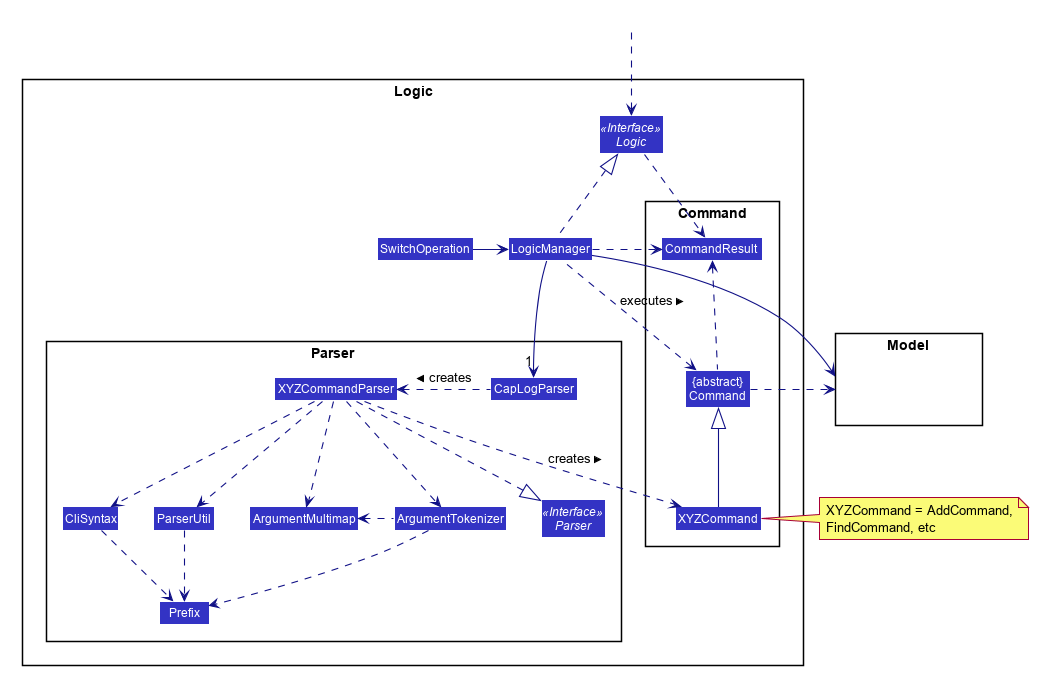

The diagram above was rendered by PlantUML. Its source (embedded in the PNG):
@startuml








skinparam BackgroundColor #FFFFFFF

skinparam Shadowing false

skinparam Class {
    FontColor #FFFFFF
    BorderThickness 1
    BorderColor #FFFFFF
    StereotypeFontColor #FFFFFF
    FontName Arial
}

skinparam Actor {
    BorderColor #000000
    Color #000000
    FontName Arial
}

skinparam Sequence {
    MessageAlign center
    BoxFontSize 15
    BoxPadding 0
    BoxFontColor #FFFFFF
    FontName Arial
}

skinparam Participant {
    FontColor #FFFFFFF
    Padding 20
}

skinparam MinClassWidth 50
skinparam ParticipantPadding 10
skinparam Shadowing false
skinparam DefaultTextAlignment center
skinparam packageStyle Rectangle

hide footbox
hide members
hide circle
skinparam arrowThickness 1.1
skinparam arrowColor #101086
skinparam classBackgroundColor #3333C4

package Logic {

package Parser {
Interface Parser <<Interface>>
Class CapLogParser
Class XYZCommandParser
Class CliSyntax
Class ParserUtil
Class ArgumentMultimap
Class ArgumentTokenizer
Class Prefix
}

package Command {
Class XYZCommand
Class CommandResult
Class "{abstract}\nCommand" as Command
}

Interface Logic <<Interface>>
Class LogicManager
Class SwitchOperation
}

package Model{
Class HiddenModel #FFFFFF
}

Class HiddenOutside #FFFFFF
HiddenOutside ..> Logic

SwitchOperation -right-> LogicManager
LogicManager .up.|> Logic
LogicManager -->"1" CapLogParser
CapLogParser .left.> XYZCommandParser: creates >

XYZCommandParser ..> XYZCommand : creates >
XYZCommandParser ..|> Parser
XYZCommandParser ..> ArgumentMultimap
XYZCommandParser ..> ArgumentTokenizer
ArgumentTokenizer .left.> ArgumentMultimap
XYZCommandParser ..> CliSyntax
CliSyntax ..> Prefix
XYZCommandParser ..> ParserUtil
ParserUtil .down.> Prefix
ArgumentTokenizer .down.> Prefix
XYZCommand -up-|> Command
LogicManager .left.> Command : executes >

LogicManager --> Model
Command .right.> Model
note right of XYZCommand: XYZCommand = AddCommand, \nFindCommand, etc

Logic ..> CommandResult
LogicManager .down.> CommandResult
Command .up.> CommandResult
CommandResult -[hidden]-> Parser
@enduml